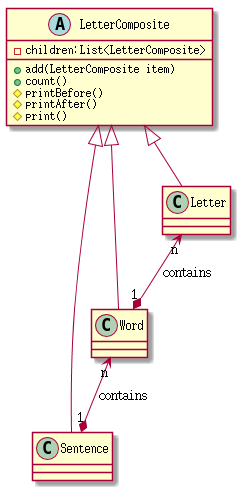

The diagram above was rendered by PlantUML. Its source (embedded in the PNG):
@startuml

abstract class LetterComposite{
    -children:List<LetterComposite>
    +add(LetterComposite item)
    +count()
    #printBefore()
    #printAfter()
    #print()
}

LetterComposite <|-- Sentence
LetterComposite <|-- Word
LetterComposite <|-- Letter

Word "n" <--* "1" Sentence : contains
Letter "n" <--* "1" Word : contains

@enduml